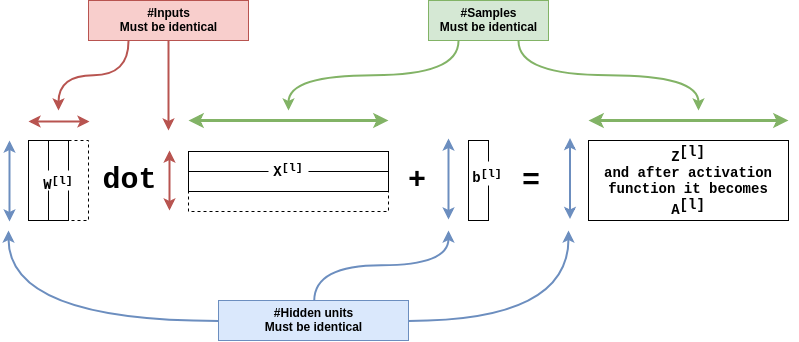

The diagram above was exported from draw.io. Its source (the exported page's mxGraphModel, read from the mxfile embedded in the PNG):
<mxGraphModel dx="1200" dy="581" grid="1" gridSize="10" guides="1" tooltips="1" connect="1" arrows="1" fold="1" page="1" pageScale="1" pageWidth="850" pageHeight="1100" math="0" shadow="0">
  <root>
    <mxCell id="0" />
    <mxCell id="1" parent="0" />
    <mxCell id="XCceqMhXxwl6rTXXSaRm-126" value="" style="rounded=0;whiteSpace=wrap;html=1;labelBackgroundColor=none;align=center;" vertex="1" parent="1">
      <mxGeometry x="480" y="400" width="20" height="80" as="geometry" />
    </mxCell>
    <mxCell id="XCceqMhXxwl6rTXXSaRm-89" value="" style="rounded=0;whiteSpace=wrap;html=1;fontSize=21;fillColor=none;dashed=1;" vertex="1" parent="1">
      <mxGeometry x="80" y="400" width="20" height="80" as="geometry" />
    </mxCell>
    <mxCell id="XCceqMhXxwl6rTXXSaRm-121" style="edgeStyle=orthogonalEdgeStyle;curved=1;jumpStyle=none;orthogonalLoop=1;jettySize=auto;html=1;exitX=0.5;exitY=1;exitDx=0;exitDy=0;strokeWidth=2;fillColor=#f8cecc;strokeColor=#b85450;" edge="1" parent="1" source="XCceqMhXxwl6rTXXSaRm-15">
      <mxGeometry relative="1" as="geometry">
        <mxPoint x="180" y="390" as="targetPoint" />
      </mxGeometry>
    </mxCell>
    <mxCell id="XCceqMhXxwl6rTXXSaRm-122" style="edgeStyle=orthogonalEdgeStyle;curved=1;jumpStyle=none;orthogonalLoop=1;jettySize=auto;html=1;exitX=0.25;exitY=1;exitDx=0;exitDy=0;strokeWidth=2;fillColor=#f8cecc;strokeColor=#b85450;" edge="1" parent="1" source="XCceqMhXxwl6rTXXSaRm-15">
      <mxGeometry relative="1" as="geometry">
        <mxPoint x="70" y="370" as="targetPoint" />
      </mxGeometry>
    </mxCell>
    <mxCell id="XCceqMhXxwl6rTXXSaRm-15" value="#Inputs&lt;br&gt;Must be identical&lt;br&gt;" style="text;html=1;strokeColor=#b85450;fillColor=#f8cecc;align=center;verticalAlign=middle;whiteSpace=wrap;rounded=0;fontStyle=1" vertex="1" parent="1">
      <mxGeometry x="100" y="260" width="160" height="40" as="geometry" />
    </mxCell>
    <mxCell id="XCceqMhXxwl6rTXXSaRm-17" value="" style="endArrow=classic;startArrow=classic;html=1;strokeWidth=3;fillColor=#d5e8d4;strokeColor=#82b366;" edge="1" parent="1">
      <mxGeometry width="50" height="50" relative="1" as="geometry">
        <mxPoint x="400" y="380" as="sourcePoint" />
        <mxPoint x="200" y="380" as="targetPoint" />
      </mxGeometry>
    </mxCell>
    <mxCell id="XCceqMhXxwl6rTXXSaRm-22" value="" style="rounded=0;whiteSpace=wrap;html=1;fontSize=21;fillColor=none;" vertex="1" parent="1">
      <mxGeometry x="600" y="400" width="200" height="80" as="geometry" />
    </mxCell>
    <mxCell id="XCceqMhXxwl6rTXXSaRm-29" value="" style="rounded=0;whiteSpace=wrap;html=1;fontSize=21;fillColor=none;" vertex="1" parent="1">
      <mxGeometry x="200" y="411" width="200" height="20" as="geometry" />
    </mxCell>
    <mxCell id="XCceqMhXxwl6rTXXSaRm-46" value="&lt;b style=&quot;font-size: 30px;&quot;&gt;&lt;font style=&quot;font-size: 30px;&quot;&gt;=&lt;/font&gt;&lt;/b&gt;" style="text;html=1;strokeColor=none;fillColor=none;align=center;verticalAlign=middle;whiteSpace=wrap;rounded=0;dashed=1;fontSize=30;fontFamily=Courier New;" vertex="1" parent="1">
      <mxGeometry x="522" y="430" width="40" height="20" as="geometry" />
    </mxCell>
    <mxCell id="XCceqMhXxwl6rTXXSaRm-73" value="&lt;b style=&quot;font-size: 30px;&quot;&gt;&lt;font style=&quot;font-size: 30px;&quot;&gt;+&lt;/font&gt;&lt;/b&gt;" style="text;html=1;strokeColor=none;fillColor=none;align=center;verticalAlign=middle;whiteSpace=wrap;rounded=0;dashed=1;fontSize=30;fontFamily=Courier New;" vertex="1" parent="1">
      <mxGeometry x="410" y="429" width="36" height="20" as="geometry" />
    </mxCell>
    <mxCell id="XCceqMhXxwl6rTXXSaRm-75" value="&lt;font style=&quot;font-size: 14px&quot;&gt;&lt;b&gt;&lt;span style=&quot;font-size: 14px&quot;&gt;Z&lt;/span&gt;&lt;span style=&quot;font-size: 14px&quot;&gt;&lt;sup style=&quot;font-size: 14px&quot;&gt;[l]&lt;/sup&gt;&lt;/span&gt;&lt;span style=&quot;font-size: 14px&quot;&gt;&lt;br style=&quot;font-size: 14px&quot;&gt;and after activation function it becomes A&lt;sup style=&quot;font-size: 14px&quot;&gt;[l]&lt;/sup&gt;&lt;/span&gt;&lt;/b&gt;&lt;/font&gt;" style="text;html=1;strokeColor=none;fillColor=#ffffff;align=center;verticalAlign=middle;whiteSpace=wrap;rounded=0;dashed=1;fontSize=14;fontFamily=Courier New;" vertex="1" parent="1">
      <mxGeometry x="605" y="420" width="190" height="40" as="geometry" />
    </mxCell>
    <mxCell id="XCceqMhXxwl6rTXXSaRm-76" value="" style="rounded=0;whiteSpace=wrap;html=1;labelBackgroundColor=none;align=center;" vertex="1" parent="1">
      <mxGeometry x="40" y="400" width="20" height="80" as="geometry" />
    </mxCell>
    <mxCell id="XCceqMhXxwl6rTXXSaRm-77" value="" style="rounded=0;whiteSpace=wrap;html=1;fontSize=21;fillColor=none;" vertex="1" parent="1">
      <mxGeometry x="200" y="431" width="200" height="20" as="geometry" />
    </mxCell>
    <mxCell id="XCceqMhXxwl6rTXXSaRm-78" value="" style="rounded=0;whiteSpace=wrap;html=1;labelBackgroundColor=none;align=center;" vertex="1" parent="1">
      <mxGeometry x="60" y="400" width="20" height="80" as="geometry" />
    </mxCell>
    <mxCell id="XCceqMhXxwl6rTXXSaRm-81" value="" style="rounded=0;whiteSpace=wrap;html=1;fontSize=21;fillColor=none;dashed=1;" vertex="1" parent="1">
      <mxGeometry x="200" y="451" width="200" height="20" as="geometry" />
    </mxCell>
    <mxCell id="XCceqMhXxwl6rTXXSaRm-45" value="&lt;font face=&quot;Courier New&quot; style=&quot;font-size: 14px&quot;&gt;&lt;font style=&quot;font-size: 14px&quot;&gt;W&lt;/font&gt;&lt;span&gt;&lt;sup&gt;[l]&lt;/sup&gt;&lt;/span&gt;&lt;/font&gt;&lt;br&gt;" style="text;html=1;strokeColor=none;fillColor=#ffffff;align=center;verticalAlign=middle;whiteSpace=wrap;rounded=0;dashed=1;fontSize=21;fontStyle=1" vertex="1" parent="1">
      <mxGeometry x="55" y="430" width="30" height="20" as="geometry" />
    </mxCell>
    <mxCell id="XCceqMhXxwl6rTXXSaRm-36" value="&lt;font style=&quot;font-size: 14px&quot;&gt;&lt;font style=&quot;font-size: 14px&quot;&gt;X&lt;/font&gt;&lt;b&gt;&lt;sup&gt;[l]&lt;/sup&gt;&lt;/b&gt;&lt;/font&gt;" style="text;html=1;strokeColor=none;fillColor=#ffffff;align=center;verticalAlign=bottom;whiteSpace=wrap;rounded=0;dashed=1;fontSize=21;fontFamily=Courier New;fontStyle=1" vertex="1" parent="1">
      <mxGeometry x="280" y="424" width="40" height="20" as="geometry" />
    </mxCell>
    <mxCell id="XCceqMhXxwl6rTXXSaRm-88" value="" style="endArrow=classic;startArrow=classic;html=1;strokeWidth=2;fillColor=#f8cecc;strokeColor=#b85450;" edge="1" parent="1">
      <mxGeometry width="50" height="50" relative="1" as="geometry">
        <mxPoint x="40" y="381" as="sourcePoint" />
        <mxPoint x="101" y="381" as="targetPoint" />
      </mxGeometry>
    </mxCell>
    <mxCell id="XCceqMhXxwl6rTXXSaRm-98" value="" style="endArrow=classic;startArrow=classic;html=1;strokeWidth=2;fillColor=#f8cecc;strokeColor=#b85450;" edge="1" parent="1">
      <mxGeometry width="50" height="50" relative="1" as="geometry">
        <mxPoint x="181" y="470" as="sourcePoint" />
        <mxPoint x="181" y="410" as="targetPoint" />
      </mxGeometry>
    </mxCell>
    <mxCell id="XCceqMhXxwl6rTXXSaRm-102" value="" style="endArrow=classic;startArrow=classic;html=1;strokeWidth=3;fillColor=#d5e8d4;strokeColor=#82b366;" edge="1" parent="1">
      <mxGeometry width="50" height="50" relative="1" as="geometry">
        <mxPoint x="800" y="380" as="sourcePoint" />
        <mxPoint x="600" y="380" as="targetPoint" />
      </mxGeometry>
    </mxCell>
    <mxCell id="XCceqMhXxwl6rTXXSaRm-129" style="edgeStyle=orthogonalEdgeStyle;curved=1;jumpStyle=none;orthogonalLoop=1;jettySize=auto;html=1;exitX=0;exitY=0.5;exitDx=0;exitDy=0;strokeWidth=2;fillColor=#dae8fc;strokeColor=#6c8ebf;" edge="1" parent="1" source="XCceqMhXxwl6rTXXSaRm-105">
      <mxGeometry relative="1" as="geometry">
        <mxPoint x="20" y="490" as="targetPoint" />
      </mxGeometry>
    </mxCell>
    <mxCell id="XCceqMhXxwl6rTXXSaRm-130" style="edgeStyle=orthogonalEdgeStyle;curved=1;jumpStyle=none;orthogonalLoop=1;jettySize=auto;html=1;exitX=1;exitY=0.5;exitDx=0;exitDy=0;strokeWidth=2;fillColor=#dae8fc;strokeColor=#6c8ebf;" edge="1" parent="1" source="XCceqMhXxwl6rTXXSaRm-105">
      <mxGeometry relative="1" as="geometry">
        <mxPoint x="580" y="490" as="targetPoint" />
      </mxGeometry>
    </mxCell>
    <mxCell id="XCceqMhXxwl6rTXXSaRm-131" style="edgeStyle=orthogonalEdgeStyle;curved=1;jumpStyle=none;orthogonalLoop=1;jettySize=auto;html=1;exitX=0.5;exitY=0;exitDx=0;exitDy=0;strokeWidth=2;fillColor=#dae8fc;strokeColor=#6c8ebf;" edge="1" parent="1" source="XCceqMhXxwl6rTXXSaRm-105">
      <mxGeometry relative="1" as="geometry">
        <mxPoint x="460" y="490" as="targetPoint" />
      </mxGeometry>
    </mxCell>
    <mxCell id="XCceqMhXxwl6rTXXSaRm-105" value="#Hidden units&lt;br&gt;Must be identical&lt;br&gt;" style="text;html=1;strokeColor=#6c8ebf;fillColor=#dae8fc;align=center;verticalAlign=middle;whiteSpace=wrap;rounded=0;fontStyle=1" vertex="1" parent="1">
      <mxGeometry x="230" y="560" width="190" height="40" as="geometry" />
    </mxCell>
    <mxCell id="XCceqMhXxwl6rTXXSaRm-124" style="edgeStyle=orthogonalEdgeStyle;curved=1;jumpStyle=none;orthogonalLoop=1;jettySize=auto;html=1;exitX=0.25;exitY=1;exitDx=0;exitDy=0;strokeWidth=2;fillColor=#d5e8d4;strokeColor=#82b366;" edge="1" parent="1" source="XCceqMhXxwl6rTXXSaRm-106">
      <mxGeometry relative="1" as="geometry">
        <mxPoint x="300" y="370" as="targetPoint" />
      </mxGeometry>
    </mxCell>
    <mxCell id="XCceqMhXxwl6rTXXSaRm-125" style="edgeStyle=orthogonalEdgeStyle;curved=1;jumpStyle=none;orthogonalLoop=1;jettySize=auto;html=1;exitX=0.75;exitY=1;exitDx=0;exitDy=0;strokeWidth=2;fillColor=#d5e8d4;strokeColor=#82b366;" edge="1" parent="1" source="XCceqMhXxwl6rTXXSaRm-106">
      <mxGeometry relative="1" as="geometry">
        <mxPoint x="710" y="370" as="targetPoint" />
      </mxGeometry>
    </mxCell>
    <mxCell id="XCceqMhXxwl6rTXXSaRm-106" value="#Samples&lt;br&gt;Must be identical&lt;br&gt;" style="text;html=1;strokeColor=#82b366;fillColor=#d5e8d4;align=center;verticalAlign=middle;whiteSpace=wrap;rounded=0;fontStyle=1" vertex="1" parent="1">
      <mxGeometry x="440" y="260" width="120" height="40" as="geometry" />
    </mxCell>
    <mxCell id="XCceqMhXxwl6rTXXSaRm-107" value="" style="endArrow=classic;startArrow=classic;html=1;strokeWidth=2;fillColor=#dae8fc;strokeColor=#6c8ebf;" edge="1" parent="1">
      <mxGeometry width="50" height="50" relative="1" as="geometry">
        <mxPoint x="21" y="481" as="sourcePoint" />
        <mxPoint x="21" y="400" as="targetPoint" />
      </mxGeometry>
    </mxCell>
    <mxCell id="XCceqMhXxwl6rTXXSaRm-109" value="" style="endArrow=classic;startArrow=classic;html=1;strokeWidth=2;fillColor=#dae8fc;strokeColor=#6c8ebf;" edge="1" parent="1">
      <mxGeometry width="50" height="50" relative="1" as="geometry">
        <mxPoint x="581.5" y="478.5" as="sourcePoint" />
        <mxPoint x="581.5" y="397.5" as="targetPoint" />
      </mxGeometry>
    </mxCell>
    <mxCell id="XCceqMhXxwl6rTXXSaRm-117" value="&lt;b style=&quot;font-size: 30px&quot;&gt;&lt;font style=&quot;font-size: 30px&quot;&gt;dot&lt;/font&gt;&lt;/b&gt;" style="text;html=1;strokeColor=none;fillColor=none;align=center;verticalAlign=middle;whiteSpace=wrap;rounded=0;dashed=1;fontSize=30;fontColor=#000000;fontFamily=Courier New;" vertex="1" parent="1">
      <mxGeometry x="121" y="429" width="40" height="20" as="geometry" />
    </mxCell>
    <mxCell id="XCceqMhXxwl6rTXXSaRm-74" value="&lt;font face=&quot;Courier New&quot; style=&quot;font-size: 14px&quot;&gt;&lt;font style=&quot;font-size: 14px&quot;&gt;b&lt;/font&gt;&lt;span&gt;&lt;sup&gt;[l]&lt;/sup&gt;&lt;/span&gt;&lt;/font&gt;&lt;br&gt;" style="text;html=1;strokeColor=none;fillColor=#ffffff;align=center;verticalAlign=middle;whiteSpace=wrap;rounded=0;dashed=1;fontSize=21;fontStyle=1" vertex="1" parent="1">
      <mxGeometry x="491.5" y="421" width="15" height="24" as="geometry" />
    </mxCell>
    <mxCell id="XCceqMhXxwl6rTXXSaRm-120" value="" style="endArrow=classic;startArrow=classic;html=1;strokeWidth=2;fillColor=#dae8fc;strokeColor=#6c8ebf;" edge="1" parent="1">
      <mxGeometry width="50" height="50" relative="1" as="geometry">
        <mxPoint x="460" y="479" as="sourcePoint" />
        <mxPoint x="460" y="398.0000000000001" as="targetPoint" />
      </mxGeometry>
    </mxCell>
  </root>
</mxGraphModel>